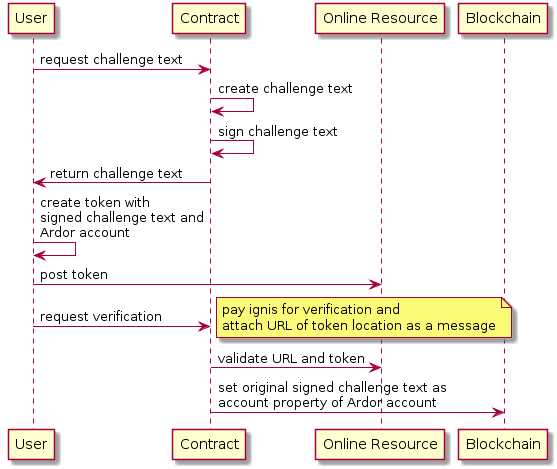

The diagram above was rendered by PlantUML. Its source (embedded in the PNG):
@startuml



participant "User" as USER
participant "Contract" as CO
participant "Online Resource" as ONR
participant "Blockchain" as BC


USER -> CO : request challenge text
CO -> CO : create challenge text
CO -> CO : sign challenge text
CO -> USER : return challenge text
USER -> USER : create token with\nsigned challenge text and\nArdor account
USER -> ONR : post token
USER -> CO : request verification 
note right 
pay ignis for verification and
attach URL of token location as a message
end note
CO -> ONR : validate URL and token
CO -> BC : set original signed challenge text as\naccount property of Ardor account

@enduml